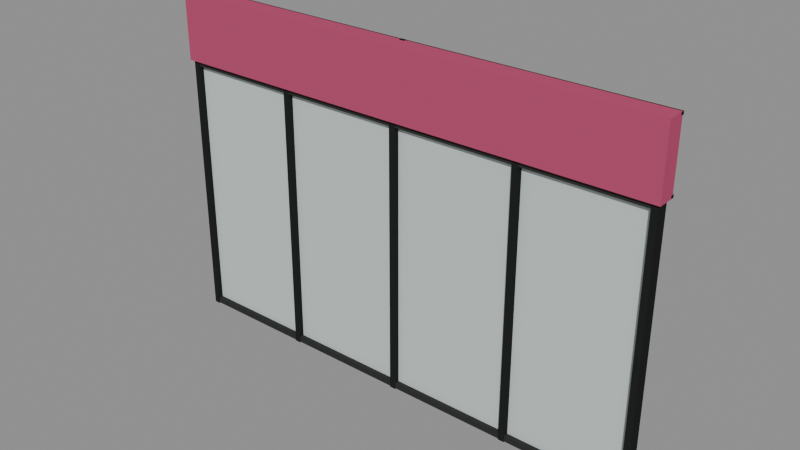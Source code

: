 # Source: g11.blend  (saved by Blender 4.5.92; exported with 4.5.12 LTS)
import bpy
from mathutils import Matrix  # noqa: F401  (used for matrix-valued properties, if any)

bpy.ops.wm.read_factory_settings(use_empty=True)
scene = bpy.context.scene
scene.name = 'Scene'

# ---- collections
col_g11 = bpy.data.collections.new('G11 · 문틀과 당김봉'); scene.collection.children.link(col_g11)
col_g11_1 = bpy.data.collections.new('G11 · 유리문과 고정창'); scene.collection.children.link(col_g11_1)

# ---- materials (node trees are filled in below, after node groups)
mat_353735 = bpy.data.materials.new('353735')
mat_353735.diffuse_color = (0.0356, 0.0382, 0.0356, 1.0)
mat_262827 = bpy.data.materials.new('262827')
mat_262827.diffuse_color = (0.01938, 0.02122, 0.02029, 1.0)
mat_373432 = bpy.data.materials.new('373432')
mat_373432.diffuse_color = (0.0382, 0.03434, 0.0319, 1.0)
mat_444240 = bpy.data.materials.new('444240')
mat_444240.diffuse_color = (0.05781, 0.05448, 0.05127, 1.0)
mat_353332 = bpy.data.materials.new('353332')
mat_353332.diffuse_color = (0.0356, 0.0331, 0.0319, 1.0)
mat_b84e70 = bpy.data.materials.new('b84e70')
mat_b84e70.diffuse_color = (0.4793, 0.07619, 0.162, 1.0)
mat_302e2d = bpy.data.materials.new('302e2d')
mat_302e2d.diffuse_color = (0.02956, 0.02732, 0.02624, 1.0)
mat_cbd6d4 = bpy.data.materials.new('cbd6d4')
mat_cbd6d4.diffuse_color = (0.5972, 0.6724, 0.6584, 0.22)

# ---- material node trees

# ---- meshes
me_cube_001 = bpy.data.meshes.new('Cube.001')
me_cube_001.from_pydata([(-0.5, -0.5, -0.5), (-0.5, -0.5, 0.5), (-0.5, 0.5, -0.5), (-0.5, 0.5, 0.5), (0.5, -0.5, -0.5), (0.5, -0.5, 0.5), (0.5, 0.5, -0.5), (0.5, 0.5, 0.5)], [], [(0, 1, 3, 2), (2, 3, 7, 6), (6, 7, 5, 4), (4, 5, 1, 0), (2, 6, 4, 0), (7, 3, 1, 5)])
_uv = me_cube_001.uv_layers.new(name='UVMap')
_uv.uv.foreach_set('vector', [0.375, 0.0, 0.625, 0.0, 0.625, 0.25, 0.375, 0.25, 0.375, 0.25, 0.625, 0.25, 0.625, 0.5, 0.375, 0.5, 0.375, 0.5, 0.625, 0.5, 0.625, 0.75, 0.375, 0.75, 0.375, 0.75, 0.625, 0.75, 0.625, 1.0, 0.375, 1.0, 0.125, 0.5, 0.375, 0.5, 0.375, 0.75, 0.125, 0.75, 0.625, 0.5, 0.875, 0.5, 0.875, 0.75, 0.625, 0.75])
me_cube_001.materials.append(mat_353735)
me_cube_001.update()
me_cube_002 = bpy.data.meshes.new('Cube.002')
me_cube_002.from_pydata([(-0.5, -0.5, -0.5), (-0.5, -0.5, 0.5), (-0.5, 0.5, -0.5), (-0.5, 0.5, 0.5), (0.5, -0.5, -0.5), (0.5, -0.5, 0.5), (0.5, 0.5, -0.5), (0.5, 0.5, 0.5)], [], [(0, 1, 3, 2), (2, 3, 7, 6), (6, 7, 5, 4), (4, 5, 1, 0), (2, 6, 4, 0), (7, 3, 1, 5)])
_uv = me_cube_002.uv_layers.new(name='UVMap')
_uv.uv.foreach_set('vector', [0.375, 0.0, 0.625, 0.0, 0.625, 0.25, 0.375, 0.25, 0.375, 0.25, 0.625, 0.25, 0.625, 0.5, 0.375, 0.5, 0.375, 0.5, 0.625, 0.5, 0.625, 0.75, 0.375, 0.75, 0.375, 0.75, 0.625, 0.75, 0.625, 1.0, 0.375, 1.0, 0.125, 0.5, 0.375, 0.5, 0.375, 0.75, 0.125, 0.75, 0.625, 0.5, 0.875, 0.5, 0.875, 0.75, 0.625, 0.75])
me_cube_002.materials.append(mat_353735)
me_cube_002.update()
me_cube_004 = bpy.data.meshes.new('Cube.004')
me_cube_004.from_pydata([(-0.5, -0.5, -0.5), (-0.5, -0.5, 0.5), (-0.5, 0.5, -0.5), (-0.5, 0.5, 0.5), (0.5, -0.5, -0.5), (0.5, -0.5, 0.5), (0.5, 0.5, -0.5), (0.5, 0.5, 0.5)], [], [(0, 1, 3, 2), (2, 3, 7, 6), (6, 7, 5, 4), (4, 5, 1, 0), (2, 6, 4, 0), (7, 3, 1, 5)])
_uv = me_cube_004.uv_layers.new(name='UVMap')
_uv.uv.foreach_set('vector', [0.375, 0.0, 0.625, 0.0, 0.625, 0.25, 0.375, 0.25, 0.375, 0.25, 0.625, 0.25, 0.625, 0.5, 0.375, 0.5, 0.375, 0.5, 0.625, 0.5, 0.625, 0.75, 0.375, 0.75, 0.375, 0.75, 0.625, 0.75, 0.625, 1.0, 0.375, 1.0, 0.125, 0.5, 0.375, 0.5, 0.375, 0.75, 0.125, 0.75, 0.625, 0.5, 0.875, 0.5, 0.875, 0.75, 0.625, 0.75])
me_cube_004.materials.append(mat_353735)
me_cube_004.update()
me_cube_005 = bpy.data.meshes.new('Cube.005')
me_cube_005.from_pydata([(-0.5, -0.5, -0.5), (-0.5, -0.5, 0.5), (-0.5, 0.5, -0.5), (-0.5, 0.5, 0.5), (0.5, -0.5, -0.5), (0.5, -0.5, 0.5), (0.5, 0.5, -0.5), (0.5, 0.5, 0.5)], [], [(0, 1, 3, 2), (2, 3, 7, 6), (6, 7, 5, 4), (4, 5, 1, 0), (2, 6, 4, 0), (7, 3, 1, 5)])
_uv = me_cube_005.uv_layers.new(name='UVMap')
_uv.uv.foreach_set('vector', [0.375, 0.0, 0.625, 0.0, 0.625, 0.25, 0.375, 0.25, 0.375, 0.25, 0.625, 0.25, 0.625, 0.5, 0.375, 0.5, 0.375, 0.5, 0.625, 0.5, 0.625, 0.75, 0.375, 0.75, 0.375, 0.75, 0.625, 0.75, 0.625, 1.0, 0.375, 1.0, 0.125, 0.5, 0.375, 0.5, 0.375, 0.75, 0.125, 0.75, 0.625, 0.5, 0.875, 0.5, 0.875, 0.75, 0.625, 0.75])
me_cube_005.materials.append(mat_353735)
me_cube_005.update()
me_cube_007 = bpy.data.meshes.new('Cube.007')
me_cube_007.from_pydata([(-0.5, -0.5, -0.5), (-0.5, -0.5, 0.5), (-0.5, 0.5, -0.5), (-0.5, 0.5, 0.5), (0.5, -0.5, -0.5), (0.5, -0.5, 0.5), (0.5, 0.5, -0.5), (0.5, 0.5, 0.5)], [], [(0, 1, 3, 2), (2, 3, 7, 6), (6, 7, 5, 4), (4, 5, 1, 0), (2, 6, 4, 0), (7, 3, 1, 5)])
_uv = me_cube_007.uv_layers.new(name='UVMap')
_uv.uv.foreach_set('vector', [0.375, 0.0, 0.625, 0.0, 0.625, 0.25, 0.375, 0.25, 0.375, 0.25, 0.625, 0.25, 0.625, 0.5, 0.375, 0.5, 0.375, 0.5, 0.625, 0.5, 0.625, 0.75, 0.375, 0.75, 0.375, 0.75, 0.625, 0.75, 0.625, 1.0, 0.375, 1.0, 0.125, 0.5, 0.375, 0.5, 0.375, 0.75, 0.125, 0.75, 0.625, 0.5, 0.875, 0.5, 0.875, 0.75, 0.625, 0.75])
me_cube_007.materials.append(mat_353735)
me_cube_007.update()
me_cube_008 = bpy.data.meshes.new('Cube.008')
me_cube_008.from_pydata([(-0.5, -0.5, -0.5), (-0.5, -0.5, 0.5), (-0.5, 0.5, -0.5), (-0.5, 0.5, 0.5), (0.5, -0.5, -0.5), (0.5, -0.5, 0.5), (0.5, 0.5, -0.5), (0.5, 0.5, 0.5)], [], [(0, 1, 3, 2), (2, 3, 7, 6), (6, 7, 5, 4), (4, 5, 1, 0), (2, 6, 4, 0), (7, 3, 1, 5)])
_uv = me_cube_008.uv_layers.new(name='UVMap')
_uv.uv.foreach_set('vector', [0.375, 0.0, 0.625, 0.0, 0.625, 0.25, 0.375, 0.25, 0.375, 0.25, 0.625, 0.25, 0.625, 0.5, 0.375, 0.5, 0.375, 0.5, 0.625, 0.5, 0.625, 0.75, 0.375, 0.75, 0.375, 0.75, 0.625, 0.75, 0.625, 1.0, 0.375, 1.0, 0.125, 0.5, 0.375, 0.5, 0.375, 0.75, 0.125, 0.75, 0.625, 0.5, 0.875, 0.5, 0.875, 0.75, 0.625, 0.75])
me_cube_008.materials.append(mat_353735)
me_cube_008.update()
me_cube_010 = bpy.data.meshes.new('Cube.010')
me_cube_010.from_pydata([(-0.5, -0.5, -0.5), (-0.5, -0.5, 0.5), (-0.5, 0.5, -0.5), (-0.5, 0.5, 0.5), (0.5, -0.5, -0.5), (0.5, -0.5, 0.5), (0.5, 0.5, -0.5), (0.5, 0.5, 0.5)], [], [(0, 1, 3, 2), (2, 3, 7, 6), (6, 7, 5, 4), (4, 5, 1, 0), (2, 6, 4, 0), (7, 3, 1, 5)])
_uv = me_cube_010.uv_layers.new(name='UVMap')
_uv.uv.foreach_set('vector', [0.375, 0.0, 0.625, 0.0, 0.625, 0.25, 0.375, 0.25, 0.375, 0.25, 0.625, 0.25, 0.625, 0.5, 0.375, 0.5, 0.375, 0.5, 0.625, 0.5, 0.625, 0.75, 0.375, 0.75, 0.375, 0.75, 0.625, 0.75, 0.625, 1.0, 0.375, 1.0, 0.125, 0.5, 0.375, 0.5, 0.375, 0.75, 0.125, 0.75, 0.625, 0.5, 0.875, 0.5, 0.875, 0.75, 0.625, 0.75])
me_cube_010.materials.append(mat_353735)
me_cube_010.update()
me_cube_011 = bpy.data.meshes.new('Cube.011')
me_cube_011.from_pydata([(-0.5, -0.5, -0.5), (-0.5, -0.5, 0.5), (-0.5, 0.5, -0.5), (-0.5, 0.5, 0.5), (0.5, -0.5, -0.5), (0.5, -0.5, 0.5), (0.5, 0.5, -0.5), (0.5, 0.5, 0.5)], [], [(0, 1, 3, 2), (2, 3, 7, 6), (6, 7, 5, 4), (4, 5, 1, 0), (2, 6, 4, 0), (7, 3, 1, 5)])
_uv = me_cube_011.uv_layers.new(name='UVMap')
_uv.uv.foreach_set('vector', [0.375, 0.0, 0.625, 0.0, 0.625, 0.25, 0.375, 0.25, 0.375, 0.25, 0.625, 0.25, 0.625, 0.5, 0.375, 0.5, 0.375, 0.5, 0.625, 0.5, 0.625, 0.75, 0.375, 0.75, 0.375, 0.75, 0.625, 0.75, 0.625, 1.0, 0.375, 1.0, 0.125, 0.5, 0.375, 0.5, 0.375, 0.75, 0.125, 0.75, 0.625, 0.5, 0.875, 0.5, 0.875, 0.75, 0.625, 0.75])
me_cube_011.materials.append(mat_353735)
me_cube_011.update()
me_cube_012 = bpy.data.meshes.new('Cube.012')
me_cube_012.from_pydata([(-0.5, -0.5, -0.5), (-0.5, -0.5, 0.5), (-0.5, 0.5, -0.5), (-0.5, 0.5, 0.5), (0.5, -0.5, -0.5), (0.5, -0.5, 0.5), (0.5, 0.5, -0.5), (0.5, 0.5, 0.5)], [], [(0, 1, 3, 2), (2, 3, 7, 6), (6, 7, 5, 4), (4, 5, 1, 0), (2, 6, 4, 0), (7, 3, 1, 5)])
_uv = me_cube_012.uv_layers.new(name='UVMap')
_uv.uv.foreach_set('vector', [0.375, 0.0, 0.625, 0.0, 0.625, 0.25, 0.375, 0.25, 0.375, 0.25, 0.625, 0.25, 0.625, 0.5, 0.375, 0.5, 0.375, 0.5, 0.625, 0.5, 0.625, 0.75, 0.375, 0.75, 0.375, 0.75, 0.625, 0.75, 0.625, 1.0, 0.375, 1.0, 0.125, 0.5, 0.375, 0.5, 0.375, 0.75, 0.125, 0.75, 0.625, 0.5, 0.875, 0.5, 0.875, 0.75, 0.625, 0.75])
me_cube_012.materials.append(mat_262827)
me_cube_012.update()
me_cube_013 = bpy.data.meshes.new('Cube.013')
me_cube_013.from_pydata([(-0.5, -0.5, -0.5), (-0.5, -0.5, 0.5), (-0.5, 0.5, -0.5), (-0.5, 0.5, 0.5), (0.5, -0.5, -0.5), (0.5, -0.5, 0.5), (0.5, 0.5, -0.5), (0.5, 0.5, 0.5)], [], [(0, 1, 3, 2), (2, 3, 7, 6), (6, 7, 5, 4), (4, 5, 1, 0), (2, 6, 4, 0), (7, 3, 1, 5)])
_uv = me_cube_013.uv_layers.new(name='UVMap')
_uv.uv.foreach_set('vector', [0.375, 0.0, 0.625, 0.0, 0.625, 0.25, 0.375, 0.25, 0.375, 0.25, 0.625, 0.25, 0.625, 0.5, 0.375, 0.5, 0.375, 0.5, 0.625, 0.5, 0.625, 0.75, 0.375, 0.75, 0.375, 0.75, 0.625, 0.75, 0.625, 1.0, 0.375, 1.0, 0.125, 0.5, 0.375, 0.5, 0.375, 0.75, 0.125, 0.75, 0.625, 0.5, 0.875, 0.5, 0.875, 0.75, 0.625, 0.75])
me_cube_013.materials.append(mat_262827)
me_cube_013.update()
me_cube_014 = bpy.data.meshes.new('Cube.014')
me_cube_014.from_pydata([(-0.5, -0.5, -0.5), (-0.5, -0.5, 0.5), (-0.5, 0.5, -0.5), (-0.5, 0.5, 0.5), (0.5, -0.5, -0.5), (0.5, -0.5, 0.5), (0.5, 0.5, -0.5), (0.5, 0.5, 0.5)], [], [(0, 1, 3, 2), (2, 3, 7, 6), (6, 7, 5, 4), (4, 5, 1, 0), (2, 6, 4, 0), (7, 3, 1, 5)])
_uv = me_cube_014.uv_layers.new(name='UVMap')
_uv.uv.foreach_set('vector', [0.375, 0.0, 0.625, 0.0, 0.625, 0.25, 0.375, 0.25, 0.375, 0.25, 0.625, 0.25, 0.625, 0.5, 0.375, 0.5, 0.375, 0.5, 0.625, 0.5, 0.625, 0.75, 0.375, 0.75, 0.375, 0.75, 0.625, 0.75, 0.625, 1.0, 0.375, 1.0, 0.125, 0.5, 0.375, 0.5, 0.375, 0.75, 0.125, 0.75, 0.625, 0.5, 0.875, 0.5, 0.875, 0.75, 0.625, 0.75])
me_cube_014.materials.append(mat_262827)
me_cube_014.update()
me_cube_015 = bpy.data.meshes.new('Cube.015')
me_cube_015.from_pydata([(-0.5, -0.5, -0.5), (-0.5, -0.5, 0.5), (-0.5, 0.5, -0.5), (-0.5, 0.5, 0.5), (0.5, -0.5, -0.5), (0.5, -0.5, 0.5), (0.5, 0.5, -0.5), (0.5, 0.5, 0.5)], [], [(0, 1, 3, 2), (2, 3, 7, 6), (6, 7, 5, 4), (4, 5, 1, 0), (2, 6, 4, 0), (7, 3, 1, 5)])
_uv = me_cube_015.uv_layers.new(name='UVMap')
_uv.uv.foreach_set('vector', [0.375, 0.0, 0.625, 0.0, 0.625, 0.25, 0.375, 0.25, 0.375, 0.25, 0.625, 0.25, 0.625, 0.5, 0.375, 0.5, 0.375, 0.5, 0.625, 0.5, 0.625, 0.75, 0.375, 0.75, 0.375, 0.75, 0.625, 0.75, 0.625, 1.0, 0.375, 1.0, 0.125, 0.5, 0.375, 0.5, 0.375, 0.75, 0.125, 0.75, 0.625, 0.5, 0.875, 0.5, 0.875, 0.75, 0.625, 0.75])
me_cube_015.materials.append(mat_262827)
me_cube_015.update()
me_cube_016 = bpy.data.meshes.new('Cube.016')
me_cube_016.from_pydata([(-0.5, -0.5, -0.5), (-0.5, -0.5, 0.5), (-0.5, 0.5, -0.5), (-0.5, 0.5, 0.5), (0.5, -0.5, -0.5), (0.5, -0.5, 0.5), (0.5, 0.5, -0.5), (0.5, 0.5, 0.5)], [], [(0, 1, 3, 2), (2, 3, 7, 6), (6, 7, 5, 4), (4, 5, 1, 0), (2, 6, 4, 0), (7, 3, 1, 5)])
_uv = me_cube_016.uv_layers.new(name='UVMap')
_uv.uv.foreach_set('vector', [0.375, 0.0, 0.625, 0.0, 0.625, 0.25, 0.375, 0.25, 0.375, 0.25, 0.625, 0.25, 0.625, 0.5, 0.375, 0.5, 0.375, 0.5, 0.625, 0.5, 0.625, 0.75, 0.375, 0.75, 0.375, 0.75, 0.625, 0.75, 0.625, 1.0, 0.375, 1.0, 0.125, 0.5, 0.375, 0.5, 0.375, 0.75, 0.125, 0.75, 0.625, 0.5, 0.875, 0.5, 0.875, 0.75, 0.625, 0.75])
me_cube_016.materials.append(mat_262827)
me_cube_016.update()
me_cylinder = bpy.data.meshes.new('Cylinder')
me_cylinder.from_pydata([(0.0, 0.026, -1.09), (0.0, 0.026, 1.09), (0.00995, 0.02402, -1.09), (0.00995, 0.02402, 1.09), (0.01838, 0.01838, -1.09), (0.01838, 0.01838, 1.09), (0.02402, 0.00995, -1.09), (0.02402, 0.00995, 1.09), (0.026, 0.0, -1.09), (0.026, 0.0, 1.09), (0.02402, -0.00995, -1.09), (0.02402, -0.00995, 1.09), (0.01838, -0.01838, -1.09), (0.01838, -0.01838, 1.09), (0.00995, -0.02402, -1.09), (0.00995, -0.02402, 1.09), (0.0, -0.026, -1.09), (0.0, -0.026, 1.09), (-0.00995, -0.02402, -1.09), (-0.00995, -0.02402, 1.09), (-0.01838, -0.01838, -1.09), (-0.01838, -0.01838, 1.09), (-0.02402, -0.00995, -1.09), (-0.02402, -0.00995, 1.09), (-0.026, 0.0, -1.09), (-0.026, 0.0, 1.09), (-0.02402, 0.00995, -1.09), (-0.02402, 0.00995, 1.09), (-0.01838, 0.01838, -1.09), (-0.01838, 0.01838, 1.09), (-0.00995, 0.02402, -1.09), (-0.00995, 0.02402, 1.09)], [], [(0, 1, 3, 2), (2, 3, 5, 4), (4, 5, 7, 6), (6, 7, 9, 8), (8, 9, 11, 10), (10, 11, 13, 12), (12, 13, 15, 14), (14, 15, 17, 16), (16, 17, 19, 18), (18, 19, 21, 20), (20, 21, 23, 22), (22, 23, 25, 24), (24, 25, 27, 26), (26, 27, 29, 28), (3, 1, 31, 29, 27, 25, 23, 21, 19, 17, 15, 13, 11, 9, 7, 5), (28, 29, 31, 30), (30, 31, 1, 0), (0, 2, 4, 6, 8, 10, 12, 14, 16, 18, 20, 22, 24, 26, 28, 30)])
me_cylinder.polygons.foreach_set('use_smooth', [1, 1, 1, 1, 1, 1, 1, 1, 1, 1, 1, 1, 1, 1, 0, 1, 1, 0])
_uv = me_cylinder.uv_layers.new(name='UVMap')
_uv.uv.foreach_set('vector', [1.0, 0.5, 1.0, 1.0, 0.9375, 1.0, 0.9375, 0.5, 0.9375, 0.5, 0.9375, 1.0, 0.875, 1.0, 0.875, 0.5, 0.875, 0.5, 0.875, 1.0, 0.8125, 1.0, 0.8125, 0.5, 0.8125, 0.5, 0.8125, 1.0, 0.75, 1.0, 0.75, 0.5, 0.75, 0.5, 0.75, 1.0, 0.6875, 1.0, 0.6875, 0.5, 0.6875, 0.5, 0.6875, 1.0, 0.625, 1.0, 0.625, 0.5, 0.625, 0.5, 0.625, 1.0, 0.5625, 1.0, 0.5625, 0.5, 0.5625, 0.5, 0.5625, 1.0, 0.5, 1.0, 0.5, 0.5, 0.5, 0.5, 0.5, 1.0, 0.4375, 1.0, 0.4375, 0.5, 0.4375, 0.5, 0.4375, 1.0, 0.375, 1.0, 0.375, 0.5, 0.375, 0.5, 0.375, 1.0, 0.3125, 1.0, 0.3125, 0.5, 0.3125, 0.5, 0.3125, 1.0, 0.25, 1.0, 0.25, 0.5, 0.25, 0.5, 0.25, 1.0, 0.1875, 1.0, 0.1875, 0.5, 0.1875, 0.5, 0.1875, 1.0, 0.125, 1.0, 0.125, 0.5, 0.3418, 0.4717, 0.25, 0.49, 0.1582, 0.4717, 0.08029, 0.4197, 0.02827, 0.3418, 0.01, 0.25, 0.02827, 0.1582, 0.08029, 0.08029, 0.1582, 0.02827, 0.25, 0.01, 0.3418, 0.02827, 0.4197, 0.08029, 0.4717, 0.1582, 0.49, 0.25, 0.4717, 0.3418, 0.4197, 0.4197, 0.125, 0.5, 0.125, 1.0, 0.0625, 1.0, 0.0625, 0.5, 0.0625, 0.5, 0.0625, 1.0, 0.0, 1.0, 0.0, 0.5, 0.75, 0.49, 0.8418, 0.4717, 0.9197, 0.4197, 0.9717, 0.3418, 0.99, 0.25, 0.9717, 0.1582, 0.9197, 0.08029, 0.8418, 0.02827, 0.75, 0.01, 0.6582, 0.02827, 0.5803, 0.08029, 0.5283, 0.1582, 0.51, 0.25, 0.5283, 0.3418, 0.5803, 0.4197, 0.6582, 0.4717])
me_cylinder.materials.append(mat_373432)
me_cylinder.update()
me_cube_017 = bpy.data.meshes.new('Cube.017')
me_cube_017.from_pydata([(-0.5, -0.5, -0.5), (-0.5, -0.5, 0.5), (-0.5, 0.5, -0.5), (-0.5, 0.5, 0.5), (0.5, -0.5, -0.5), (0.5, -0.5, 0.5), (0.5, 0.5, -0.5), (0.5, 0.5, 0.5)], [], [(0, 1, 3, 2), (2, 3, 7, 6), (6, 7, 5, 4), (4, 5, 1, 0), (2, 6, 4, 0), (7, 3, 1, 5)])
_uv = me_cube_017.uv_layers.new(name='UVMap')
_uv.uv.foreach_set('vector', [0.375, 0.0, 0.625, 0.0, 0.625, 0.25, 0.375, 0.25, 0.375, 0.25, 0.625, 0.25, 0.625, 0.5, 0.375, 0.5, 0.375, 0.5, 0.625, 0.5, 0.625, 0.75, 0.375, 0.75, 0.375, 0.75, 0.625, 0.75, 0.625, 1.0, 0.375, 1.0, 0.125, 0.5, 0.375, 0.5, 0.375, 0.75, 0.125, 0.75, 0.625, 0.5, 0.875, 0.5, 0.875, 0.75, 0.625, 0.75])
me_cube_017.materials.append(mat_444240)
me_cube_017.update()
me_cube_018 = bpy.data.meshes.new('Cube.018')
me_cube_018.from_pydata([(-0.5, -0.5, -0.5), (-0.5, -0.5, 0.5), (-0.5, 0.5, -0.5), (-0.5, 0.5, 0.5), (0.5, -0.5, -0.5), (0.5, -0.5, 0.5), (0.5, 0.5, -0.5), (0.5, 0.5, 0.5)], [], [(0, 1, 3, 2), (2, 3, 7, 6), (6, 7, 5, 4), (4, 5, 1, 0), (2, 6, 4, 0), (7, 3, 1, 5)])
_uv = me_cube_018.uv_layers.new(name='UVMap')
_uv.uv.foreach_set('vector', [0.375, 0.0, 0.625, 0.0, 0.625, 0.25, 0.375, 0.25, 0.375, 0.25, 0.625, 0.25, 0.625, 0.5, 0.375, 0.5, 0.375, 0.5, 0.625, 0.5, 0.625, 0.75, 0.375, 0.75, 0.375, 0.75, 0.625, 0.75, 0.625, 1.0, 0.375, 1.0, 0.125, 0.5, 0.375, 0.5, 0.375, 0.75, 0.125, 0.75, 0.625, 0.5, 0.875, 0.5, 0.875, 0.75, 0.625, 0.75])
me_cube_018.materials.append(mat_353332)
me_cube_018.update()
me_cube_019 = bpy.data.meshes.new('Cube.019')
me_cube_019.from_pydata([(-0.5, -0.5, -0.5), (-0.5, -0.5, 0.5), (-0.5, 0.5, -0.5), (-0.5, 0.5, 0.5), (0.5, -0.5, -0.5), (0.5, -0.5, 0.5), (0.5, 0.5, -0.5), (0.5, 0.5, 0.5)], [], [(0, 1, 3, 2), (2, 3, 7, 6), (6, 7, 5, 4), (4, 5, 1, 0), (2, 6, 4, 0), (7, 3, 1, 5)])
_uv = me_cube_019.uv_layers.new(name='UVMap')
_uv.uv.foreach_set('vector', [0.375, 0.0, 0.625, 0.0, 0.625, 0.25, 0.375, 0.25, 0.375, 0.25, 0.625, 0.25, 0.625, 0.5, 0.375, 0.5, 0.375, 0.5, 0.625, 0.5, 0.625, 0.75, 0.375, 0.75, 0.375, 0.75, 0.625, 0.75, 0.625, 1.0, 0.375, 1.0, 0.125, 0.5, 0.375, 0.5, 0.375, 0.75, 0.125, 0.75, 0.625, 0.5, 0.875, 0.5, 0.875, 0.75, 0.625, 0.75])
me_cube_019.materials.append(mat_444240)
me_cube_019.update()
me_cube_020 = bpy.data.meshes.new('Cube.020')
me_cube_020.from_pydata([(-0.5, -0.5, -0.5), (-0.5, -0.5, 0.5), (-0.5, 0.5, -0.5), (-0.5, 0.5, 0.5), (0.5, -0.5, -0.5), (0.5, -0.5, 0.5), (0.5, 0.5, -0.5), (0.5, 0.5, 0.5)], [], [(0, 1, 3, 2), (2, 3, 7, 6), (6, 7, 5, 4), (4, 5, 1, 0), (2, 6, 4, 0), (7, 3, 1, 5)])
_uv = me_cube_020.uv_layers.new(name='UVMap')
_uv.uv.foreach_set('vector', [0.375, 0.0, 0.625, 0.0, 0.625, 0.25, 0.375, 0.25, 0.375, 0.25, 0.625, 0.25, 0.625, 0.5, 0.375, 0.5, 0.375, 0.5, 0.625, 0.5, 0.625, 0.75, 0.375, 0.75, 0.375, 0.75, 0.625, 0.75, 0.625, 1.0, 0.375, 1.0, 0.125, 0.5, 0.375, 0.5, 0.375, 0.75, 0.125, 0.75, 0.625, 0.5, 0.875, 0.5, 0.875, 0.75, 0.625, 0.75])
me_cube_020.materials.append(mat_353332)
me_cube_020.update()
me_cylinder_001 = bpy.data.meshes.new('Cylinder.001')
me_cylinder_001.from_pydata([(0.0, 0.026, -1.09), (0.0, 0.026, 1.09), (0.00995, 0.02402, -1.09), (0.00995, 0.02402, 1.09), (0.01838, 0.01838, -1.09), (0.01838, 0.01838, 1.09), (0.02402, 0.00995, -1.09), (0.02402, 0.00995, 1.09), (0.026, 0.0, -1.09), (0.026, 0.0, 1.09), (0.02402, -0.00995, -1.09), (0.02402, -0.00995, 1.09), (0.01838, -0.01838, -1.09), (0.01838, -0.01838, 1.09), (0.00995, -0.02402, -1.09), (0.00995, -0.02402, 1.09), (0.0, -0.026, -1.09), (0.0, -0.026, 1.09), (-0.00995, -0.02402, -1.09), (-0.00995, -0.02402, 1.09), (-0.01838, -0.01838, -1.09), (-0.01838, -0.01838, 1.09), (-0.02402, -0.00995, -1.09), (-0.02402, -0.00995, 1.09), (-0.026, 0.0, -1.09), (-0.026, 0.0, 1.09), (-0.02402, 0.00995, -1.09), (-0.02402, 0.00995, 1.09), (-0.01838, 0.01838, -1.09), (-0.01838, 0.01838, 1.09), (-0.00995, 0.02402, -1.09), (-0.00995, 0.02402, 1.09)], [], [(0, 1, 3, 2), (2, 3, 5, 4), (4, 5, 7, 6), (6, 7, 9, 8), (8, 9, 11, 10), (10, 11, 13, 12), (12, 13, 15, 14), (14, 15, 17, 16), (16, 17, 19, 18), (18, 19, 21, 20), (20, 21, 23, 22), (22, 23, 25, 24), (24, 25, 27, 26), (26, 27, 29, 28), (3, 1, 31, 29, 27, 25, 23, 21, 19, 17, 15, 13, 11, 9, 7, 5), (28, 29, 31, 30), (30, 31, 1, 0), (0, 2, 4, 6, 8, 10, 12, 14, 16, 18, 20, 22, 24, 26, 28, 30)])
me_cylinder_001.polygons.foreach_set('use_smooth', [1, 1, 1, 1, 1, 1, 1, 1, 1, 1, 1, 1, 1, 1, 0, 1, 1, 0])
_uv = me_cylinder_001.uv_layers.new(name='UVMap')
_uv.uv.foreach_set('vector', [1.0, 0.5, 1.0, 1.0, 0.9375, 1.0, 0.9375, 0.5, 0.9375, 0.5, 0.9375, 1.0, 0.875, 1.0, 0.875, 0.5, 0.875, 0.5, 0.875, 1.0, 0.8125, 1.0, 0.8125, 0.5, 0.8125, 0.5, 0.8125, 1.0, 0.75, 1.0, 0.75, 0.5, 0.75, 0.5, 0.75, 1.0, 0.6875, 1.0, 0.6875, 0.5, 0.6875, 0.5, 0.6875, 1.0, 0.625, 1.0, 0.625, 0.5, 0.625, 0.5, 0.625, 1.0, 0.5625, 1.0, 0.5625, 0.5, 0.5625, 0.5, 0.5625, 1.0, 0.5, 1.0, 0.5, 0.5, 0.5, 0.5, 0.5, 1.0, 0.4375, 1.0, 0.4375, 0.5, 0.4375, 0.5, 0.4375, 1.0, 0.375, 1.0, 0.375, 0.5, 0.375, 0.5, 0.375, 1.0, 0.3125, 1.0, 0.3125, 0.5, 0.3125, 0.5, 0.3125, 1.0, 0.25, 1.0, 0.25, 0.5, 0.25, 0.5, 0.25, 1.0, 0.1875, 1.0, 0.1875, 0.5, 0.1875, 0.5, 0.1875, 1.0, 0.125, 1.0, 0.125, 0.5, 0.3418, 0.4717, 0.25, 0.49, 0.1582, 0.4717, 0.08029, 0.4197, 0.02827, 0.3418, 0.01, 0.25, 0.02827, 0.1582, 0.08029, 0.08029, 0.1582, 0.02827, 0.25, 0.01, 0.3418, 0.02827, 0.4197, 0.08029, 0.4717, 0.1582, 0.49, 0.25, 0.4717, 0.3418, 0.4197, 0.4197, 0.125, 0.5, 0.125, 1.0, 0.0625, 1.0, 0.0625, 0.5, 0.0625, 0.5, 0.0625, 1.0, 0.0, 1.0, 0.0, 0.5, 0.75, 0.49, 0.8418, 0.4717, 0.9197, 0.4197, 0.9717, 0.3418, 0.99, 0.25, 0.9717, 0.1582, 0.9197, 0.08029, 0.8418, 0.02827, 0.75, 0.01, 0.6582, 0.02827, 0.5803, 0.08029, 0.5283, 0.1582, 0.51, 0.25, 0.5283, 0.3418, 0.5803, 0.4197, 0.6582, 0.4717])
me_cylinder_001.materials.append(mat_373432)
me_cylinder_001.update()
me_cube_021 = bpy.data.meshes.new('Cube.021')
me_cube_021.from_pydata([(-0.5, -0.5, -0.5), (-0.5, -0.5, 0.5), (-0.5, 0.5, -0.5), (-0.5, 0.5, 0.5), (0.5, -0.5, -0.5), (0.5, -0.5, 0.5), (0.5, 0.5, -0.5), (0.5, 0.5, 0.5)], [], [(0, 1, 3, 2), (2, 3, 7, 6), (6, 7, 5, 4), (4, 5, 1, 0), (2, 6, 4, 0), (7, 3, 1, 5)])
_uv = me_cube_021.uv_layers.new(name='UVMap')
_uv.uv.foreach_set('vector', [0.375, 0.0, 0.625, 0.0, 0.625, 0.25, 0.375, 0.25, 0.375, 0.25, 0.625, 0.25, 0.625, 0.5, 0.375, 0.5, 0.375, 0.5, 0.625, 0.5, 0.625, 0.75, 0.375, 0.75, 0.375, 0.75, 0.625, 0.75, 0.625, 1.0, 0.375, 1.0, 0.125, 0.5, 0.375, 0.5, 0.375, 0.75, 0.125, 0.75, 0.625, 0.5, 0.875, 0.5, 0.875, 0.75, 0.625, 0.75])
me_cube_021.materials.append(mat_444240)
me_cube_021.update()
me_cube_022 = bpy.data.meshes.new('Cube.022')
me_cube_022.from_pydata([(-0.5, -0.5, -0.5), (-0.5, -0.5, 0.5), (-0.5, 0.5, -0.5), (-0.5, 0.5, 0.5), (0.5, -0.5, -0.5), (0.5, -0.5, 0.5), (0.5, 0.5, -0.5), (0.5, 0.5, 0.5)], [], [(0, 1, 3, 2), (2, 3, 7, 6), (6, 7, 5, 4), (4, 5, 1, 0), (2, 6, 4, 0), (7, 3, 1, 5)])
_uv = me_cube_022.uv_layers.new(name='UVMap')
_uv.uv.foreach_set('vector', [0.375, 0.0, 0.625, 0.0, 0.625, 0.25, 0.375, 0.25, 0.375, 0.25, 0.625, 0.25, 0.625, 0.5, 0.375, 0.5, 0.375, 0.5, 0.625, 0.5, 0.625, 0.75, 0.375, 0.75, 0.375, 0.75, 0.625, 0.75, 0.625, 1.0, 0.375, 1.0, 0.125, 0.5, 0.375, 0.5, 0.375, 0.75, 0.125, 0.75, 0.625, 0.5, 0.875, 0.5, 0.875, 0.75, 0.625, 0.75])
me_cube_022.materials.append(mat_353332)
me_cube_022.update()
me_cube_023 = bpy.data.meshes.new('Cube.023')
me_cube_023.from_pydata([(-0.5, -0.5, -0.5), (-0.5, -0.5, 0.5), (-0.5, 0.5, -0.5), (-0.5, 0.5, 0.5), (0.5, -0.5, -0.5), (0.5, -0.5, 0.5), (0.5, 0.5, -0.5), (0.5, 0.5, 0.5)], [], [(0, 1, 3, 2), (2, 3, 7, 6), (6, 7, 5, 4), (4, 5, 1, 0), (2, 6, 4, 0), (7, 3, 1, 5)])
_uv = me_cube_023.uv_layers.new(name='UVMap')
_uv.uv.foreach_set('vector', [0.375, 0.0, 0.625, 0.0, 0.625, 0.25, 0.375, 0.25, 0.375, 0.25, 0.625, 0.25, 0.625, 0.5, 0.375, 0.5, 0.375, 0.5, 0.625, 0.5, 0.625, 0.75, 0.375, 0.75, 0.375, 0.75, 0.625, 0.75, 0.625, 1.0, 0.375, 1.0, 0.125, 0.5, 0.375, 0.5, 0.375, 0.75, 0.125, 0.75, 0.625, 0.5, 0.875, 0.5, 0.875, 0.75, 0.625, 0.75])
me_cube_023.materials.append(mat_444240)
me_cube_023.update()
me_cube_024 = bpy.data.meshes.new('Cube.024')
me_cube_024.from_pydata([(-0.5, -0.5, -0.5), (-0.5, -0.5, 0.5), (-0.5, 0.5, -0.5), (-0.5, 0.5, 0.5), (0.5, -0.5, -0.5), (0.5, -0.5, 0.5), (0.5, 0.5, -0.5), (0.5, 0.5, 0.5)], [], [(0, 1, 3, 2), (2, 3, 7, 6), (6, 7, 5, 4), (4, 5, 1, 0), (2, 6, 4, 0), (7, 3, 1, 5)])
_uv = me_cube_024.uv_layers.new(name='UVMap')
_uv.uv.foreach_set('vector', [0.375, 0.0, 0.625, 0.0, 0.625, 0.25, 0.375, 0.25, 0.375, 0.25, 0.625, 0.25, 0.625, 0.5, 0.375, 0.5, 0.375, 0.5, 0.625, 0.5, 0.625, 0.75, 0.375, 0.75, 0.375, 0.75, 0.625, 0.75, 0.625, 1.0, 0.375, 1.0, 0.125, 0.5, 0.375, 0.5, 0.375, 0.75, 0.125, 0.75, 0.625, 0.5, 0.875, 0.5, 0.875, 0.75, 0.625, 0.75])
me_cube_024.materials.append(mat_353332)
me_cube_024.update()
me_cube_025 = bpy.data.meshes.new('Cube.025')
me_cube_025.from_pydata([(-0.5, -0.5, -0.5), (-0.5, -0.5, 0.5), (-0.5, 0.5, -0.5), (-0.5, 0.5, 0.5), (0.5, -0.5, -0.5), (0.5, -0.5, 0.5), (0.5, 0.5, -0.5), (0.5, 0.5, 0.5)], [], [(0, 1, 3, 2), (2, 3, 7, 6), (6, 7, 5, 4), (4, 5, 1, 0), (2, 6, 4, 0), (7, 3, 1, 5)])
_uv = me_cube_025.uv_layers.new(name='UVMap')
_uv.uv.foreach_set('vector', [0.375, 0.0, 0.625, 0.0, 0.625, 0.25, 0.375, 0.25, 0.375, 0.25, 0.625, 0.25, 0.625, 0.5, 0.375, 0.5, 0.375, 0.5, 0.625, 0.5, 0.625, 0.75, 0.375, 0.75, 0.375, 0.75, 0.625, 0.75, 0.625, 1.0, 0.375, 1.0, 0.125, 0.5, 0.375, 0.5, 0.375, 0.75, 0.125, 0.75, 0.625, 0.5, 0.875, 0.5, 0.875, 0.75, 0.625, 0.75])
me_cube_025.materials.append(mat_b84e70)
me_cube_025.update()
me_cube_026 = bpy.data.meshes.new('Cube.026')
me_cube_026.from_pydata([(-0.5, -0.5, -0.5), (-0.5, -0.5, 0.5), (-0.5, 0.5, -0.5), (-0.5, 0.5, 0.5), (0.5, -0.5, -0.5), (0.5, -0.5, 0.5), (0.5, 0.5, -0.5), (0.5, 0.5, 0.5)], [], [(0, 1, 3, 2), (2, 3, 7, 6), (6, 7, 5, 4), (4, 5, 1, 0), (2, 6, 4, 0), (7, 3, 1, 5)])
_uv = me_cube_026.uv_layers.new(name='UVMap')
_uv.uv.foreach_set('vector', [0.375, 0.0, 0.625, 0.0, 0.625, 0.25, 0.375, 0.25, 0.375, 0.25, 0.625, 0.25, 0.625, 0.5, 0.375, 0.5, 0.375, 0.5, 0.625, 0.5, 0.625, 0.75, 0.375, 0.75, 0.375, 0.75, 0.625, 0.75, 0.625, 1.0, 0.375, 1.0, 0.125, 0.5, 0.375, 0.5, 0.375, 0.75, 0.125, 0.75, 0.625, 0.5, 0.875, 0.5, 0.875, 0.75, 0.625, 0.75])
me_cube_026.materials.append(mat_302e2d)
me_cube_026.update()
me_cube_027 = bpy.data.meshes.new('Cube.027')
me_cube_027.from_pydata([(-0.5, -0.5, -0.5), (-0.5, -0.5, 0.5), (-0.5, 0.5, -0.5), (-0.5, 0.5, 0.5), (0.5, -0.5, -0.5), (0.5, -0.5, 0.5), (0.5, 0.5, -0.5), (0.5, 0.5, 0.5)], [], [(0, 1, 3, 2), (2, 3, 7, 6), (6, 7, 5, 4), (4, 5, 1, 0), (2, 6, 4, 0), (7, 3, 1, 5)])
_uv = me_cube_027.uv_layers.new(name='UVMap')
_uv.uv.foreach_set('vector', [0.375, 0.0, 0.625, 0.0, 0.625, 0.25, 0.375, 0.25, 0.375, 0.25, 0.625, 0.25, 0.625, 0.5, 0.375, 0.5, 0.375, 0.5, 0.625, 0.5, 0.625, 0.75, 0.375, 0.75, 0.375, 0.75, 0.625, 0.75, 0.625, 1.0, 0.375, 1.0, 0.125, 0.5, 0.375, 0.5, 0.375, 0.75, 0.125, 0.75, 0.625, 0.5, 0.875, 0.5, 0.875, 0.75, 0.625, 0.75])
me_cube_027.materials.append(mat_302e2d)
me_cube_027.update()
me_cube_028 = bpy.data.meshes.new('Cube.028')
me_cube_028.from_pydata([(-0.5, -0.5, -0.5), (-0.5, -0.5, 0.5), (-0.5, 0.5, -0.5), (-0.5, 0.5, 0.5), (0.5, -0.5, -0.5), (0.5, -0.5, 0.5), (0.5, 0.5, -0.5), (0.5, 0.5, 0.5)], [], [(0, 1, 3, 2), (2, 3, 7, 6), (6, 7, 5, 4), (4, 5, 1, 0), (2, 6, 4, 0), (7, 3, 1, 5)])
_uv = me_cube_028.uv_layers.new(name='UVMap')
_uv.uv.foreach_set('vector', [0.375, 0.0, 0.625, 0.0, 0.625, 0.25, 0.375, 0.25, 0.375, 0.25, 0.625, 0.25, 0.625, 0.5, 0.375, 0.5, 0.375, 0.5, 0.625, 0.5, 0.625, 0.75, 0.375, 0.75, 0.375, 0.75, 0.625, 0.75, 0.625, 1.0, 0.375, 1.0, 0.125, 0.5, 0.375, 0.5, 0.375, 0.75, 0.125, 0.75, 0.625, 0.5, 0.875, 0.5, 0.875, 0.75, 0.625, 0.75])
me_cube_028.materials.append(mat_b84e70)
me_cube_028.update()
me_cube_029 = bpy.data.meshes.new('Cube.029')
me_cube_029.from_pydata([(-0.5, -0.5, -0.5), (-0.5, -0.5, 0.5), (-0.5, 0.5, -0.5), (-0.5, 0.5, 0.5), (0.5, -0.5, -0.5), (0.5, -0.5, 0.5), (0.5, 0.5, -0.5), (0.5, 0.5, 0.5)], [], [(0, 1, 3, 2), (2, 3, 7, 6), (6, 7, 5, 4), (4, 5, 1, 0), (2, 6, 4, 0), (7, 3, 1, 5)])
_uv = me_cube_029.uv_layers.new(name='UVMap')
_uv.uv.foreach_set('vector', [0.375, 0.0, 0.625, 0.0, 0.625, 0.25, 0.375, 0.25, 0.375, 0.25, 0.625, 0.25, 0.625, 0.5, 0.375, 0.5, 0.375, 0.5, 0.625, 0.5, 0.625, 0.75, 0.375, 0.75, 0.375, 0.75, 0.625, 0.75, 0.625, 1.0, 0.375, 1.0, 0.125, 0.5, 0.375, 0.5, 0.375, 0.75, 0.125, 0.75, 0.625, 0.5, 0.875, 0.5, 0.875, 0.75, 0.625, 0.75])
me_cube_029.materials.append(mat_302e2d)
me_cube_029.update()
me_cube_030 = bpy.data.meshes.new('Cube.030')
me_cube_030.from_pydata([(-0.5, -0.5, -0.5), (-0.5, -0.5, 0.5), (-0.5, 0.5, -0.5), (-0.5, 0.5, 0.5), (0.5, -0.5, -0.5), (0.5, -0.5, 0.5), (0.5, 0.5, -0.5), (0.5, 0.5, 0.5)], [], [(0, 1, 3, 2), (2, 3, 7, 6), (6, 7, 5, 4), (4, 5, 1, 0), (2, 6, 4, 0), (7, 3, 1, 5)])
_uv = me_cube_030.uv_layers.new(name='UVMap')
_uv.uv.foreach_set('vector', [0.375, 0.0, 0.625, 0.0, 0.625, 0.25, 0.375, 0.25, 0.375, 0.25, 0.625, 0.25, 0.625, 0.5, 0.375, 0.5, 0.375, 0.5, 0.625, 0.5, 0.625, 0.75, 0.375, 0.75, 0.375, 0.75, 0.625, 0.75, 0.625, 1.0, 0.375, 1.0, 0.125, 0.5, 0.375, 0.5, 0.375, 0.75, 0.125, 0.75, 0.625, 0.5, 0.875, 0.5, 0.875, 0.75, 0.625, 0.75])
me_cube_030.materials.append(mat_302e2d)
me_cube_030.update()
me_cube_031 = bpy.data.meshes.new('Cube.031')
me_cube_031.from_pydata([(-0.5, -0.5, -0.5), (-0.5, -0.5, 0.5), (-0.5, 0.5, -0.5), (-0.5, 0.5, 0.5), (0.5, -0.5, -0.5), (0.5, -0.5, 0.5), (0.5, 0.5, -0.5), (0.5, 0.5, 0.5)], [], [(0, 1, 3, 2), (2, 3, 7, 6), (6, 7, 5, 4), (4, 5, 1, 0), (2, 6, 4, 0), (7, 3, 1, 5)])
_uv = me_cube_031.uv_layers.new(name='UVMap')
_uv.uv.foreach_set('vector', [0.375, 0.0, 0.625, 0.0, 0.625, 0.25, 0.375, 0.25, 0.375, 0.25, 0.625, 0.25, 0.625, 0.5, 0.375, 0.5, 0.375, 0.5, 0.625, 0.5, 0.625, 0.75, 0.375, 0.75, 0.375, 0.75, 0.625, 0.75, 0.625, 1.0, 0.375, 1.0, 0.125, 0.5, 0.375, 0.5, 0.375, 0.75, 0.125, 0.75, 0.625, 0.5, 0.875, 0.5, 0.875, 0.75, 0.625, 0.75])
me_cube_031.materials.append(mat_302e2d)
me_cube_031.update()
me_cube = bpy.data.meshes.new('Cube')
me_cube.from_pydata([(-0.5, -0.5, -0.5), (-0.5, -0.5, 0.5), (-0.5, 0.5, -0.5), (-0.5, 0.5, 0.5), (0.5, -0.5, -0.5), (0.5, -0.5, 0.5), (0.5, 0.5, -0.5), (0.5, 0.5, 0.5)], [], [(0, 1, 3, 2), (2, 3, 7, 6), (6, 7, 5, 4), (4, 5, 1, 0), (2, 6, 4, 0), (7, 3, 1, 5)])
_uv = me_cube.uv_layers.new(name='UVMap')
_uv.uv.foreach_set('vector', [0.375, 0.0, 0.625, 0.0, 0.625, 0.25, 0.375, 0.25, 0.375, 0.25, 0.625, 0.25, 0.625, 0.5, 0.375, 0.5, 0.375, 0.5, 0.625, 0.5, 0.625, 0.75, 0.375, 0.75, 0.375, 0.75, 0.625, 0.75, 0.625, 1.0, 0.375, 1.0, 0.125, 0.5, 0.375, 0.5, 0.375, 0.75, 0.125, 0.75, 0.625, 0.5, 0.875, 0.5, 0.875, 0.75, 0.625, 0.75])
me_cube.materials.append(mat_cbd6d4)
me_cube.update()
me_cube_003 = bpy.data.meshes.new('Cube.003')
me_cube_003.from_pydata([(-0.5, -0.5, -0.5), (-0.5, -0.5, 0.5), (-0.5, 0.5, -0.5), (-0.5, 0.5, 0.5), (0.5, -0.5, -0.5), (0.5, -0.5, 0.5), (0.5, 0.5, -0.5), (0.5, 0.5, 0.5)], [], [(0, 1, 3, 2), (2, 3, 7, 6), (6, 7, 5, 4), (4, 5, 1, 0), (2, 6, 4, 0), (7, 3, 1, 5)])
_uv = me_cube_003.uv_layers.new(name='UVMap')
_uv.uv.foreach_set('vector', [0.375, 0.0, 0.625, 0.0, 0.625, 0.25, 0.375, 0.25, 0.375, 0.25, 0.625, 0.25, 0.625, 0.5, 0.375, 0.5, 0.375, 0.5, 0.625, 0.5, 0.625, 0.75, 0.375, 0.75, 0.375, 0.75, 0.625, 0.75, 0.625, 1.0, 0.375, 1.0, 0.125, 0.5, 0.375, 0.5, 0.375, 0.75, 0.125, 0.75, 0.625, 0.5, 0.875, 0.5, 0.875, 0.75, 0.625, 0.75])
me_cube_003.materials.append(mat_cbd6d4)
me_cube_003.update()
me_cube_006 = bpy.data.meshes.new('Cube.006')
me_cube_006.from_pydata([(-0.5, -0.5, -0.5), (-0.5, -0.5, 0.5), (-0.5, 0.5, -0.5), (-0.5, 0.5, 0.5), (0.5, -0.5, -0.5), (0.5, -0.5, 0.5), (0.5, 0.5, -0.5), (0.5, 0.5, 0.5)], [], [(0, 1, 3, 2), (2, 3, 7, 6), (6, 7, 5, 4), (4, 5, 1, 0), (2, 6, 4, 0), (7, 3, 1, 5)])
_uv = me_cube_006.uv_layers.new(name='UVMap')
_uv.uv.foreach_set('vector', [0.375, 0.0, 0.625, 0.0, 0.625, 0.25, 0.375, 0.25, 0.375, 0.25, 0.625, 0.25, 0.625, 0.5, 0.375, 0.5, 0.375, 0.5, 0.625, 0.5, 0.625, 0.75, 0.375, 0.75, 0.375, 0.75, 0.625, 0.75, 0.625, 1.0, 0.375, 1.0, 0.125, 0.5, 0.375, 0.5, 0.375, 0.75, 0.125, 0.75, 0.625, 0.5, 0.875, 0.5, 0.875, 0.75, 0.625, 0.75])
me_cube_006.materials.append(mat_cbd6d4)
me_cube_006.update()
me_cube_009 = bpy.data.meshes.new('Cube.009')
me_cube_009.from_pydata([(-0.5, -0.5, -0.5), (-0.5, -0.5, 0.5), (-0.5, 0.5, -0.5), (-0.5, 0.5, 0.5), (0.5, -0.5, -0.5), (0.5, -0.5, 0.5), (0.5, 0.5, -0.5), (0.5, 0.5, 0.5)], [], [(0, 1, 3, 2), (2, 3, 7, 6), (6, 7, 5, 4), (4, 5, 1, 0), (2, 6, 4, 0), (7, 3, 1, 5)])
_uv = me_cube_009.uv_layers.new(name='UVMap')
_uv.uv.foreach_set('vector', [0.375, 0.0, 0.625, 0.0, 0.625, 0.25, 0.375, 0.25, 0.375, 0.25, 0.625, 0.25, 0.625, 0.5, 0.375, 0.5, 0.375, 0.5, 0.625, 0.5, 0.625, 0.75, 0.375, 0.75, 0.375, 0.75, 0.625, 0.75, 0.625, 1.0, 0.375, 1.0, 0.125, 0.5, 0.375, 0.5, 0.375, 0.75, 0.125, 0.75, 0.625, 0.5, 0.875, 0.5, 0.875, 0.75, 0.625, 0.75])
me_cube_009.materials.append(mat_cbd6d4)
me_cube_009.update()

# ---- objects
ob_x = bpy.data.objects.new('좌측 고정창 금속 띠', me_cube_001)
ob_001 = bpy.data.objects.new('좌측 고정창 금속 띠.001', me_cube_002)
ob_x_1 = bpy.data.objects.new('좌측 문짝 금속 띠', me_cube_004)
ob_001_1 = bpy.data.objects.new('좌측 문짝 금속 띠.001', me_cube_005)
ob_x_2 = bpy.data.objects.new('우측 문짝 금속 띠', me_cube_007)
ob_001_2 = bpy.data.objects.new('우측 문짝 금속 띠.001', me_cube_008)
ob_x_3 = bpy.data.objects.new('우측 고정창 금속 띠', me_cube_010)
ob_001_3 = bpy.data.objects.new('우측 고정창 금속 띠.001', me_cube_011)
ob_x_4 = bpy.data.objects.new('세로 문틀', me_cube_012)
ob_001_4 = bpy.data.objects.new('세로 문틀.001', me_cube_013)
ob_002 = bpy.data.objects.new('세로 문틀.002', me_cube_014)
ob_003 = bpy.data.objects.new('세로 문틀.003', me_cube_015)
ob_004 = bpy.data.objects.new('세로 문틀.004', me_cube_016)
ob_x_5 = bpy.data.objects.new('긴 당김봉', me_cylinder)
ob_x_6 = bpy.data.objects.new('당김봉 연결대', me_cube_017)
ob_x_7 = bpy.data.objects.new('유리 고정판', me_cube_018)
ob_001_5 = bpy.data.objects.new('당김봉 연결대.001', me_cube_019)
ob_001_6 = bpy.data.objects.new('유리 고정판.001', me_cube_020)
ob_001_7 = bpy.data.objects.new('긴 당김봉.001', me_cylinder_001)
ob_002_1 = bpy.data.objects.new('당김봉 연결대.002', me_cube_021)
ob_002_2 = bpy.data.objects.new('유리 고정판.002', me_cube_022)
ob_003_1 = bpy.data.objects.new('당김봉 연결대.003', me_cube_023)
ob_003_2 = bpy.data.objects.new('유리 고정판.003', me_cube_024)
ob_x_8 = bpy.data.objects.new('자주색 출구 안내판', me_cube_025)
ob_x_9 = bpy.data.objects.new('안내판 상하 프레임', me_cube_026)
ob_001_8 = bpy.data.objects.new('안내판 상하 프레임.001', me_cube_027)
ob_001_9 = bpy.data.objects.new('자주색 출구 안내판.001', me_cube_028)
ob_002_3 = bpy.data.objects.new('안내판 상하 프레임.002', me_cube_029)
ob_003_3 = bpy.data.objects.new('안내판 상하 프레임.003', me_cube_030)
ob_x_10 = bpy.data.objects.new('안내판 중앙 프레임', me_cube_031)
ob_x_11 = bpy.data.objects.new('좌측 고정창', me_cube)
ob_x_12 = bpy.data.objects.new('좌측 문짝', me_cube_003)
ob_x_13 = bpy.data.objects.new('우측 문짝', me_cube_006)
ob_x_14 = bpy.data.objects.new('우측 고정창', me_cube_009)

# ---- transforms, parenting, visibility, modifiers, constraints
ob_x.location = (-1.66, 0.0, 0.0525)
ob_x.scale = (1.08, 0.1, 0.055)
ob_001.location = (-1.66, 0.0, 2.428)
ob_001.scale = (1.08, 0.1, 0.055)
ob_x_1.location = (-0.56, 0.0, 0.0525)
ob_x_1.scale = (1.12, 0.1, 0.055)
ob_001_1.location = (-0.56, 0.0, 2.428)
ob_001_1.scale = (1.12, 0.1, 0.055)
ob_x_2.location = (0.56, 0.0, 0.0525)
ob_x_2.scale = (1.12, 0.1, 0.055)
ob_001_2.location = (0.56, 0.0, 2.428)
ob_001_2.scale = (1.12, 0.1, 0.055)
ob_x_3.location = (1.66, 0.0, 0.0525)
ob_x_3.scale = (1.08, 0.1, 0.055)
ob_001_3.location = (1.66, 0.0, 2.428)
ob_001_3.scale = (1.08, 0.1, 0.055)
ob_x_4.location = (-2.2, 0.0, 1.245)
ob_x_4.scale = (0.054, 0.11, 2.45)
ob_001_4.location = (-1.12, 0.0, 1.245)
ob_001_4.scale = (0.054, 0.11, 2.45)
ob_002.location = (0.0, 0.0, 1.245)
ob_002.scale = (0.054, 0.11, 2.45)
ob_003.location = (1.12, 0.0, 1.245)
ob_003.scale = (0.054, 0.11, 2.45)
ob_004.location = (2.2, 0.0, 1.245)
ob_004.scale = (0.054, 0.11, 2.45)
ob_x_5.location = (-0.19, 0.143, 1.19)
ob_x_6.location = (-0.19, 0.078, 0.26)
ob_x_6.scale = (0.032, 0.1, 0.04)
ob_x_7.location = (-0.19, 0.028, 0.26)
ob_x_7.scale = (0.065, 0.024, 0.064)
ob_001_5.location = (-0.19, 0.078, 2.14)
ob_001_5.scale = (0.032, 0.1, 0.04)
ob_001_6.location = (-0.19, 0.028, 2.14)
ob_001_6.scale = (0.065, 0.024, 0.064)
ob_001_7.location = (0.19, 0.143, 1.19)
ob_002_1.location = (0.19, 0.078, 0.26)
ob_002_1.scale = (0.032, 0.1, 0.04)
ob_002_2.location = (0.19, 0.028, 0.26)
ob_002_2.scale = (0.065, 0.024, 0.064)
ob_003_1.location = (0.19, 0.078, 2.14)
ob_003_1.scale = (0.032, 0.1, 0.04)
ob_003_2.location = (0.19, 0.028, 2.14)
ob_003_2.scale = (0.065, 0.024, 0.064)
ob_x_8.location = (-1.125, 0.0, 2.75)
ob_x_8.scale = (2.25, 0.16, 0.6)
ob_x_9.location = (-1.125, 0.078, 2.463)
ob_x_9.scale = (2.25, 0.032, 0.025)
ob_001_8.location = (-1.125, 0.078, 3.037)
ob_001_8.scale = (2.25, 0.032, 0.025)
ob_001_9.location = (1.125, 0.0, 2.75)
ob_001_9.scale = (2.25, 0.16, 0.6)
ob_002_3.location = (1.125, 0.078, 2.463)
ob_002_3.scale = (2.25, 0.032, 0.025)
ob_003_3.location = (1.125, 0.078, 3.037)
ob_003_3.scale = (2.25, 0.032, 0.025)
ob_x_10.location = (0.0, 0.078, 2.75)
ob_x_10.scale = (0.05, 0.035, 0.6)
ob_x_11.location = (-1.66, 0.0, 1.225)
ob_x_11.scale = (1.02, 0.022, 2.35)
ob_x_12.location = (-0.56, 0.0, 1.225)
ob_x_12.scale = (1.06, 0.022, 2.35)
ob_x_13.location = (0.56, 0.0, 1.225)
ob_x_13.scale = (1.06, 0.022, 2.35)
ob_x_14.location = (1.66, 0.0, 1.225)
ob_x_14.scale = (1.02, 0.022, 2.35)

# ---- collection membership
col_g11.objects.link(ob_x)
col_g11.objects.link(ob_001)
col_g11.objects.link(ob_x_1)
col_g11.objects.link(ob_001_1)
col_g11.objects.link(ob_x_2)
col_g11.objects.link(ob_001_2)
col_g11.objects.link(ob_x_3)
col_g11.objects.link(ob_001_3)
col_g11.objects.link(ob_x_4)
col_g11.objects.link(ob_001_4)
col_g11.objects.link(ob_002)
col_g11.objects.link(ob_003)
col_g11.objects.link(ob_004)
col_g11.objects.link(ob_x_5)
col_g11.objects.link(ob_x_6)
col_g11.objects.link(ob_x_7)
col_g11.objects.link(ob_001_5)
col_g11.objects.link(ob_001_6)
col_g11.objects.link(ob_001_7)
col_g11.objects.link(ob_002_1)
col_g11.objects.link(ob_002_2)
col_g11.objects.link(ob_003_1)
col_g11.objects.link(ob_003_2)
col_g11.objects.link(ob_x_8)
col_g11.objects.link(ob_x_9)
col_g11.objects.link(ob_001_8)
col_g11.objects.link(ob_001_9)
col_g11.objects.link(ob_002_3)
col_g11.objects.link(ob_003_3)
col_g11.objects.link(ob_x_10)
col_g11_1.objects.link(ob_x_11)
col_g11_1.objects.link(ob_x_12)
col_g11_1.objects.link(ob_x_13)
col_g11_1.objects.link(ob_x_14)

# ---- scene / render settings (as saved in the file)
scene.frame_start = 1; scene.frame_end = 250; scene.frame_set(1)
scene.render.engine = 'BLENDER_EEVEE_NEXT'
bpy.context.view_layer.update()

# ---- added for rendering (the .blend has no active camera and no usable light): camera, sun + grey world if the file has none
cam_auto = bpy.data.cameras.new('AutoCamera')
cam_auto.lens = 50.0
cam_auto.sensor_width = 36.0
cam_auto.clip_end = 1000.0
ob_auto_camera = bpy.data.objects.new('AutoCamera', cam_auto)
scene.collection.objects.link(ob_auto_camera)
ob_auto_camera.location = (5.02465, -5.98508, 5.55472)
ob_auto_camera.rotation_euler = (1.09748, -7.21219e-08, 0.694738)
scene.camera = ob_auto_camera
light_auto_sun = bpy.data.lights.new('AutoSun', 'SUN')
light_auto_sun.energy = 3.0
light_auto_sun.angle = 0.0523599
ob_auto_sun = bpy.data.objects.new('AutoSun', light_auto_sun)
scene.collection.objects.link(ob_auto_sun)
ob_auto_sun.rotation_euler = (0.872665, 0.174533, 0.523599)
if scene.world is None:
    world_auto = bpy.data.worlds.new('AutoWorld')
    world_auto.color = (0.3, 0.3, 0.3)
    scene.world = world_auto
bpy.context.view_layer.update()
